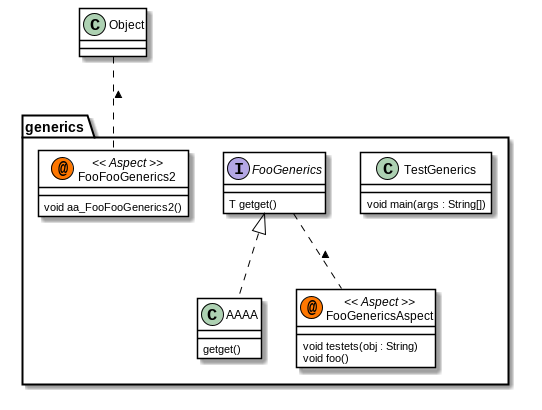

The diagram above was rendered by PlantUML. Its source (embedded in the PNG):
@startuml

skinparam class {
	BackgroundColor White
	ArrowColor Black
	BorderColor Black
}
package generics {
	class	TestGenerics {
		void main(args : String[])
	}
	interface	FooGenerics {
		T getget()
	}
	class	AAAA {
		 getget()
	}
	class	FooFooGenerics2 << (@,#FF7700) Aspect >> {
		void aa_FooFooGenerics2()
	}
	class	FooGenericsAspect << (@,#FF7700) Aspect >> {
		void testets(obj : String)
		void foo()
	}
}
FooGenerics <|.. AAAA      
Object .. FooFooGenerics2 : <      
FooGenerics .. FooGenericsAspect : <      
@enduml